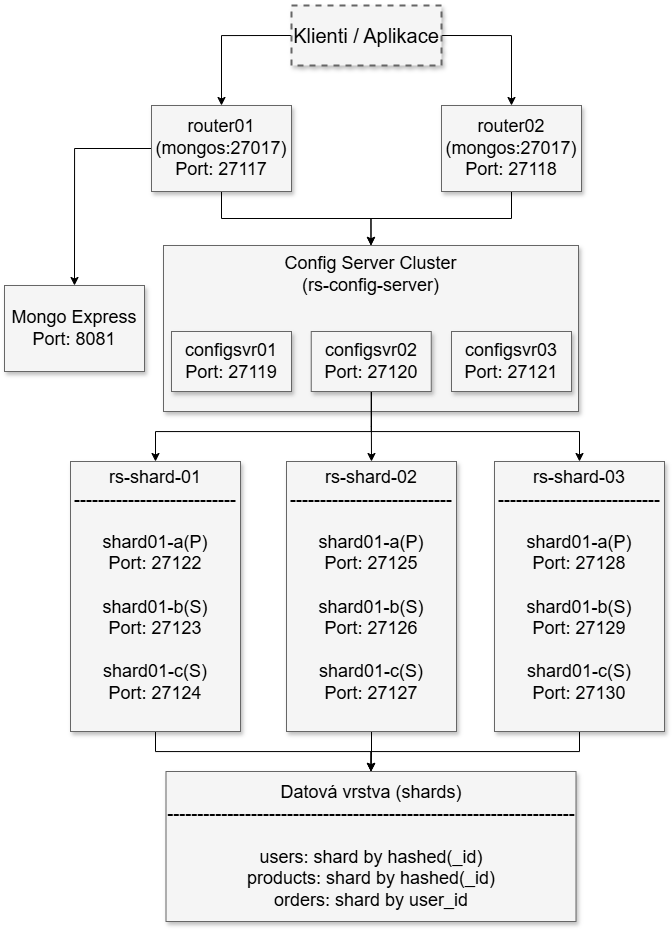

The diagram above was exported from draw.io. Its source (the exported page's mxGraphModel, read from the mxfile embedded in the PNG):
<mxGraphModel dx="299" dy="749" grid="1" gridSize="10" guides="1" tooltips="1" connect="1" arrows="1" fold="1" page="1" pageScale="1.5" pageWidth="1169" pageHeight="826" background="none" math="0" shadow="0">
  <root>
    <mxCell id="0" style=";html=1;" />
    <mxCell id="1" style=";html=1;" parent="0" />
    <mxCell id="MQTzs6i0pefPKcvrAACm-3" style="edgeStyle=orthogonalEdgeStyle;rounded=0;orthogonalLoop=1;jettySize=auto;html=1;exitX=1;exitY=0.5;exitDx=0;exitDy=0;entryX=0.5;entryY=0;entryDx=0;entryDy=0;" parent="1" source="3a17f1ce550125da-1" target="MQTzs6i0pefPKcvrAACm-1" edge="1">
      <mxGeometry relative="1" as="geometry" />
    </mxCell>
    <mxCell id="MQTzs6i0pefPKcvrAACm-4" style="edgeStyle=orthogonalEdgeStyle;rounded=0;orthogonalLoop=1;jettySize=auto;html=1;exitX=0;exitY=0.5;exitDx=0;exitDy=0;entryX=0.5;entryY=0;entryDx=0;entryDy=0;" parent="1" source="3a17f1ce550125da-1" target="3a17f1ce550125da-5" edge="1">
      <mxGeometry relative="1" as="geometry" />
    </mxCell>
    <mxCell id="3a17f1ce550125da-1" value="Klienti / Aplikace" style="whiteSpace=wrap;html=1;shadow=1;fontSize=20;fillColor=#f5f5f5;strokeColor=#666666;strokeWidth=2;dashed=1;" parent="1" vertex="1">
      <mxGeometry x="797" y="344" width="150" height="60" as="geometry" />
    </mxCell>
    <mxCell id="MQTzs6i0pefPKcvrAACm-19" style="edgeStyle=orthogonalEdgeStyle;rounded=0;orthogonalLoop=1;jettySize=auto;html=1;entryX=0.5;entryY=0;entryDx=0;entryDy=0;" parent="1" source="3a17f1ce550125da-2" target="3a17f1ce550125da-8" edge="1">
      <mxGeometry relative="1" as="geometry" />
    </mxCell>
    <mxCell id="3a17f1ce550125da-2" value="rs-shard-01&lt;div&gt;---------------------------&lt;div&gt;&lt;div&gt;&lt;br&gt;&lt;/div&gt;&lt;div&gt;shard01-a(P)&lt;/div&gt;&lt;/div&gt;&lt;div&gt;Port: 27122&lt;/div&gt;&lt;/div&gt;&lt;div&gt;&lt;br&gt;&lt;/div&gt;&lt;div&gt;shard01-b(S)&lt;/div&gt;&lt;div&gt;Port: 27123&lt;/div&gt;&lt;div&gt;&lt;br&gt;&lt;/div&gt;&lt;div&gt;shard01-c(S)&lt;/div&gt;&lt;div&gt;Port: 27124&lt;/div&gt;&lt;div&gt;&lt;br&gt;&lt;/div&gt;" style="whiteSpace=wrap;html=1;shadow=1;fontSize=18;fillColor=#f5f5f5;strokeColor=#666666;" parent="1" vertex="1">
      <mxGeometry x="576" y="800" width="170" height="270" as="geometry" />
    </mxCell>
    <mxCell id="MQTzs6i0pefPKcvrAACm-6" style="edgeStyle=orthogonalEdgeStyle;rounded=0;orthogonalLoop=1;jettySize=auto;html=1;entryX=0.5;entryY=0;entryDx=0;entryDy=0;" parent="1" source="3a17f1ce550125da-5" target="MQTzs6i0pefPKcvrAACm-5" edge="1">
      <mxGeometry relative="1" as="geometry" />
    </mxCell>
    <mxCell id="MQTzs6i0pefPKcvrAACm-12" style="edgeStyle=orthogonalEdgeStyle;rounded=0;orthogonalLoop=1;jettySize=auto;html=1;entryX=0.5;entryY=0;entryDx=0;entryDy=0;" parent="1" source="3a17f1ce550125da-5" target="3a17f1ce550125da-6" edge="1">
      <mxGeometry relative="1" as="geometry" />
    </mxCell>
    <mxCell id="3a17f1ce550125da-5" value="router01&lt;div&gt;(mongos:27017)&lt;/div&gt;&lt;div&gt;Port: 27117&lt;/div&gt;" style="whiteSpace=wrap;html=1;shadow=1;fontSize=18;fillColor=#f5f5f5;strokeColor=#666666;" parent="1" vertex="1">
      <mxGeometry x="657" y="444" width="140" height="86" as="geometry" />
    </mxCell>
    <mxCell id="3a17f1ce550125da-6" value="&lt;div&gt;Config Server Cluster&lt;/div&gt;(rs-config-server)&lt;div&gt;&lt;br&gt;&lt;/div&gt;&lt;div&gt;&lt;br&gt;&lt;/div&gt;&lt;div&gt;&lt;br&gt;&lt;/div&gt;&lt;div&gt;&lt;br&gt;&lt;/div&gt;&lt;div&gt;&lt;br&gt;&lt;/div&gt;" style="whiteSpace=wrap;html=1;shadow=1;fontSize=18;fillColor=#f5f5f5;strokeColor=#666666;" parent="1" vertex="1">
      <mxGeometry x="669" y="584" width="415" height="166" as="geometry" />
    </mxCell>
    <mxCell id="3a17f1ce550125da-8" value="Datová vrstva (shards)&lt;div&gt;--------------------------------------------------------------------&lt;br&gt;&lt;div&gt;&lt;br&gt;&lt;/div&gt;&lt;div&gt;users: shard by hashed(_id)&lt;/div&gt;&lt;div&gt;products: shard by hashed(_id)&lt;/div&gt;&lt;div&gt;orders: shard by user_id&lt;/div&gt;&lt;/div&gt;" style="whiteSpace=wrap;html=1;shadow=1;fontSize=18;fillColor=#f5f5f5;strokeColor=#666666;" parent="1" vertex="1">
      <mxGeometry x="671.5" y="1110" width="410" height="150" as="geometry" />
    </mxCell>
    <mxCell id="3a17f1ce550125da-11" value="configsvr01&lt;div&gt;Port: 27119&lt;/div&gt;" style="whiteSpace=wrap;html=1;shadow=1;fontSize=18;fillColor=#f5f5f5;strokeColor=#666666;" parent="1" vertex="1">
      <mxGeometry x="677" y="670" width="120" height="60" as="geometry" />
    </mxCell>
    <mxCell id="MQTzs6i0pefPKcvrAACm-11" style="edgeStyle=orthogonalEdgeStyle;rounded=0;orthogonalLoop=1;jettySize=auto;html=1;entryX=0.5;entryY=0;entryDx=0;entryDy=0;" parent="1" source="MQTzs6i0pefPKcvrAACm-1" target="3a17f1ce550125da-6" edge="1">
      <mxGeometry relative="1" as="geometry" />
    </mxCell>
    <mxCell id="MQTzs6i0pefPKcvrAACm-1" value="router02&lt;div&gt;(mongos:27017)&lt;/div&gt;&lt;div&gt;Port: 27118&lt;/div&gt;" style="whiteSpace=wrap;html=1;shadow=1;fontSize=18;fillColor=#f5f5f5;strokeColor=#666666;" parent="1" vertex="1">
      <mxGeometry x="947" y="444" width="140" height="86" as="geometry" />
    </mxCell>
    <mxCell id="MQTzs6i0pefPKcvrAACm-5" value="Mongo Express&lt;div&gt;Port: 8081&lt;/div&gt;" style="whiteSpace=wrap;html=1;shadow=1;fontSize=18;fillColor=#f5f5f5;strokeColor=#666666;" parent="1" vertex="1">
      <mxGeometry x="510" y="624" width="140" height="86" as="geometry" />
    </mxCell>
    <mxCell id="MQTzs6i0pefPKcvrAACm-7" value="configsvr03&lt;div&gt;Port: 27121&lt;/div&gt;" style="whiteSpace=wrap;html=1;shadow=1;fontSize=18;fillColor=#f5f5f5;strokeColor=#666666;" parent="1" vertex="1">
      <mxGeometry x="957" y="670" width="120" height="60" as="geometry" />
    </mxCell>
    <mxCell id="MQTzs6i0pefPKcvrAACm-15" style="edgeStyle=orthogonalEdgeStyle;rounded=0;orthogonalLoop=1;jettySize=auto;html=1;entryX=0.5;entryY=0;entryDx=0;entryDy=0;" parent="1" source="MQTzs6i0pefPKcvrAACm-8" target="MQTzs6i0pefPKcvrAACm-14" edge="1">
      <mxGeometry relative="1" as="geometry" />
    </mxCell>
    <mxCell id="MQTzs6i0pefPKcvrAACm-16" style="edgeStyle=orthogonalEdgeStyle;rounded=0;orthogonalLoop=1;jettySize=auto;html=1;entryX=0.5;entryY=0;entryDx=0;entryDy=0;" parent="1" source="MQTzs6i0pefPKcvrAACm-8" target="3a17f1ce550125da-2" edge="1">
      <mxGeometry relative="1" as="geometry">
        <Array as="points">
          <mxPoint x="877" y="770" />
          <mxPoint x="661" y="770" />
        </Array>
      </mxGeometry>
    </mxCell>
    <mxCell id="MQTzs6i0pefPKcvrAACm-17" style="edgeStyle=orthogonalEdgeStyle;rounded=0;orthogonalLoop=1;jettySize=auto;html=1;entryX=0.5;entryY=0;entryDx=0;entryDy=0;" parent="1" source="MQTzs6i0pefPKcvrAACm-8" target="MQTzs6i0pefPKcvrAACm-13" edge="1">
      <mxGeometry relative="1" as="geometry">
        <Array as="points">
          <mxPoint x="877" y="770" />
          <mxPoint x="1085" y="770" />
        </Array>
      </mxGeometry>
    </mxCell>
    <mxCell id="MQTzs6i0pefPKcvrAACm-8" value="configsvr02&lt;div&gt;Port: 27120&lt;/div&gt;" style="whiteSpace=wrap;html=1;shadow=1;fontSize=18;fillColor=#f5f5f5;strokeColor=#666666;" parent="1" vertex="1">
      <mxGeometry x="816.75" y="670" width="120" height="60" as="geometry" />
    </mxCell>
    <mxCell id="MQTzs6i0pefPKcvrAACm-20" value="" style="edgeStyle=orthogonalEdgeStyle;rounded=0;orthogonalLoop=1;jettySize=auto;html=1;" parent="1" source="MQTzs6i0pefPKcvrAACm-13" target="3a17f1ce550125da-8" edge="1">
      <mxGeometry relative="1" as="geometry" />
    </mxCell>
    <mxCell id="MQTzs6i0pefPKcvrAACm-13" value="rs-shard-03&lt;div&gt;---------------------------&lt;div&gt;&lt;div&gt;&lt;br&gt;&lt;/div&gt;&lt;div&gt;shard01-a(P)&lt;/div&gt;&lt;/div&gt;&lt;div&gt;Port: 27128&lt;/div&gt;&lt;/div&gt;&lt;div&gt;&lt;br&gt;&lt;/div&gt;&lt;div&gt;shard01-b(S)&lt;/div&gt;&lt;div&gt;Port: 27129&lt;/div&gt;&lt;div&gt;&lt;br&gt;&lt;/div&gt;&lt;div&gt;shard01-c(S)&lt;/div&gt;&lt;div&gt;Port: 27130&lt;/div&gt;&lt;div&gt;&lt;br&gt;&lt;/div&gt;" style="whiteSpace=wrap;html=1;shadow=1;fontSize=18;fillColor=#f5f5f5;strokeColor=#666666;" parent="1" vertex="1">
      <mxGeometry x="1000" y="800" width="170" height="270" as="geometry" />
    </mxCell>
    <mxCell id="MQTzs6i0pefPKcvrAACm-18" style="edgeStyle=orthogonalEdgeStyle;rounded=0;orthogonalLoop=1;jettySize=auto;html=1;entryX=0.5;entryY=0;entryDx=0;entryDy=0;" parent="1" source="MQTzs6i0pefPKcvrAACm-14" target="3a17f1ce550125da-8" edge="1">
      <mxGeometry relative="1" as="geometry" />
    </mxCell>
    <mxCell id="MQTzs6i0pefPKcvrAACm-14" value="rs-shard-02&lt;div&gt;---------------------------&lt;div&gt;&lt;div&gt;&lt;br&gt;&lt;/div&gt;&lt;div&gt;shard01-a(P)&lt;/div&gt;&lt;/div&gt;&lt;div&gt;Port: 27125&lt;/div&gt;&lt;/div&gt;&lt;div&gt;&lt;br&gt;&lt;/div&gt;&lt;div&gt;shard01-b(S)&lt;/div&gt;&lt;div&gt;Port: 27126&lt;/div&gt;&lt;div&gt;&lt;br&gt;&lt;/div&gt;&lt;div&gt;shard01-c(S)&lt;/div&gt;&lt;div&gt;Port: 27127&lt;/div&gt;&lt;div&gt;&lt;br&gt;&lt;/div&gt;" style="whiteSpace=wrap;html=1;shadow=1;fontSize=18;fillColor=#f5f5f5;strokeColor=#666666;" parent="1" vertex="1">
      <mxGeometry x="792" y="800" width="170" height="270" as="geometry" />
    </mxCell>
  </root>
</mxGraphModel>